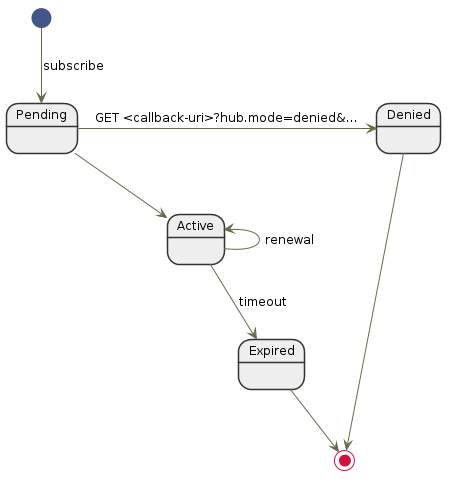

The diagram above was rendered by PlantUML. Its source (embedded in the PNG):
@startuml
hide circle

skinparam shadowing false

skinparam defaultFontSize 12
skinparam defaultFontName sans-serif

skinparam class {
  BackgroundColor #eeeeee
  ArrowColor #656b49
  BorderColor #333333
}

skinparam state {
  StartColor #445588
  EndColor #D01040
  BackgroundColor #eeeeee
  BorderColor #333333
}

state Pending
state Denied
state Active
state Expired

[*] --> Pending : subscribe
Pending -right-> Denied : GET <callback-uri>?hub.mode=denied&...
Denied --> [*]

Pending -down-> Active

Active -left-> Active : renewal
Active --> Expired : timeout
Expired --> [*]


@enduml